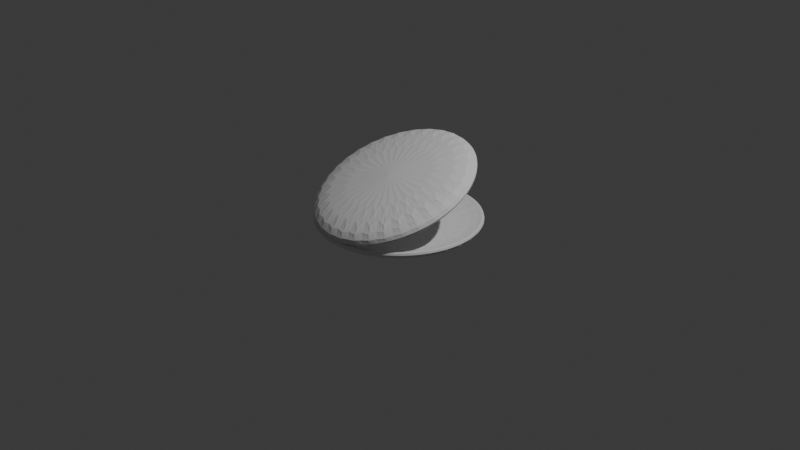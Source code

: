 # Source: Shellfish.blend  (saved by Blender 4.5.90; exported with 4.5.12 LTS)
import bpy
from mathutils import Matrix  # noqa: F401  (used for matrix-valued properties, if any)

bpy.ops.wm.read_factory_settings(use_empty=True)
scene = bpy.context.scene
scene.name = 'Scene'

# ---- collections
col_collection = bpy.data.collections.new('Collection'); scene.collection.children.link(col_collection)

# ---- world
world_world = bpy.data.worlds.new('World'); scene.world = world_world
world_world.use_nodes = True; world_world.node_tree.nodes.clear()
_N = world_world.node_tree.nodes; _L = world_world.node_tree.links
n0 = _N.new('ShaderNodeOutputWorld'); n0.name = 'World Output'; n0.location = (200, 100)
n1 = _N.new('ShaderNodeBackground'); n1.name = 'Background'; n1.location = (-200, 100)
n1.inputs[0].default_value = (0.05088, 0.05088, 0.05088, 1.0)
_L.new(n1.outputs[0], n0.inputs[0])
n0.is_active_output = True
world_world.color = (0.05088, 0.05088, 0.05088)
world_world.sun_shadow_jitter_overblur = 0.0

# ---- cameras
cam_camera = bpy.data.cameras.new('Camera')
cam_camera.clip_end = 100.0
cam_camera.ortho_scale = 7.314

# ---- lights
light_light = bpy.data.lights.new('Light', 'POINT')
light_light.energy = 1000.0
light_light.shadow_soft_size = 0.1

# ---- meshes
me_cylinder = bpy.data.meshes.new('Cylinder')
me_cylinder.from_pydata([(0.0, 1.0, -1.0), (0.0, 0.8781, -0.2162), (0.1951, 0.9808, -1.0), (0.1713, 0.8612, -0.2162), (0.3827, 0.9239, -1.0), (0.336, 0.8112, -0.2162), (0.5556, 0.8315, -1.0), (0.4878, 0.7301, -0.2162), (0.7071, 0.7071, -1.0), (0.6209, 0.6209, -0.2162), (0.8315, 0.5556, -1.0), (0.7301, 0.4878, -0.2162), (0.9239, 0.3827, -1.0), (0.8112, 0.336, -0.2162), (0.9808, 0.1951, -1.0), (0.8612, 0.1713, -0.2162), (1.0, 0.0, -1.0), (0.8781, 0.0, -0.2162), (0.9808, -0.1951, -1.0), (0.8612, -0.1713, -0.2162), (0.9239, -0.3827, -1.0), (0.8112, -0.336, -0.2162), (0.8315, -0.5556, -1.0), (0.7301, -0.4878, -0.2162), (0.7071, -0.7071, -1.0), (0.6209, -0.6209, -0.2162), (0.5556, -0.8315, -1.0), (0.4878, -0.7301, -0.2162), (0.3827, -0.9239, -1.0), (0.336, -0.8112, -0.2162), (0.1951, -0.9808, -1.0), (0.1713, -0.8612, -0.2162), (0.0, -1.0, -1.0), (0.0, -0.8781, -0.2162), (-0.1951, -0.9808, -1.0), (-0.1713, -0.8612, -0.2162), (-0.3827, -0.9239, -1.0), (-0.336, -0.8112, -0.2162), (-0.5556, -0.8315, -1.0), (-0.4878, -0.7301, -0.2162), (-0.7071, -0.7071, -1.0), (-0.6209, -0.6209, -0.2162), (-0.8315, -0.5556, -1.0), (-0.7301, -0.4878, -0.2162), (-0.9239, -0.3827, -1.0), (-0.8112, -0.336, -0.2162), (-0.9808, -0.1951, -1.0), (-0.8612, -0.1713, -0.2162), (-1.0, 0.0, -1.0), (-0.8781, 0.0, -0.2162), (-0.9808, 0.1951, -1.0), (-0.8612, 0.1713, -0.2162), (-0.9239, 0.3827, -1.0), (-0.8112, 0.336, -0.2162), (-0.8315, 0.5556, -1.0), (-0.7301, 0.4878, -0.2162), (-0.7071, 0.7071, -1.0), (-0.6209, 0.6209, -0.2162), (-0.5556, 0.8315, -1.0), (-0.4878, 0.7301, -0.2162), (-0.3827, 0.9239, -1.0), (-0.336, 0.8112, -0.2162), (-0.1951, 0.9808, -1.0), (-0.1713, 0.8612, -0.2162), (0.1951, 0.9808, 1.0), (0.0, 1.0, 1.0), (0.3827, 0.9239, 1.0), (0.5556, 0.8315, 1.0), (0.7071, 0.7071, 1.0), (0.8315, 0.5556, 1.0), (0.9239, 0.3827, 1.0), (0.9808, 0.1951, 1.0), (1.0, 0.0, 1.0), (0.9808, -0.1951, 1.0), (0.9239, -0.3827, 1.0), (0.8315, -0.5556, 1.0), (0.7071, -0.7071, 1.0), (0.5556, -0.8315, 1.0), (0.3827, -0.9239, 1.0), (0.1951, -0.9808, 1.0), (0.0, -1.0, 1.0), (-0.1951, -0.9808, 1.0), (-0.3827, -0.9239, 1.0), (-0.5556, -0.8315, 1.0), (-0.7071, -0.7071, 1.0), (-0.8315, -0.5556, 1.0), (-0.9239, -0.3827, 1.0), (-0.9808, -0.1951, 1.0), (-1.0, 0.0, 1.0), (-0.9808, 0.1951, 1.0), (-0.9239, 0.3827, 1.0), (-0.8315, 0.5556, 1.0), (-0.7071, 0.7071, 1.0), (-0.5556, 0.8315, 1.0), (-0.3827, 0.9239, 1.0), (-0.1951, 0.9808, 1.0)], [], [(0, 65, 64, 2), (2, 64, 66, 4), (4, 66, 67, 6), (6, 67, 68, 8), (8, 68, 69, 10), (10, 69, 70, 12), (12, 70, 71, 14), (14, 71, 72, 16), (16, 72, 73, 18), (18, 73, 74, 20), (20, 74, 75, 22), (22, 75, 76, 24), (24, 76, 77, 26), (26, 77, 78, 28), (28, 78, 79, 30), (30, 79, 80, 32), (32, 80, 81, 34), (34, 81, 82, 36), (36, 82, 83, 38), (38, 83, 84, 40), (40, 84, 85, 42), (42, 85, 86, 44), (44, 86, 87, 46), (46, 87, 88, 48), (48, 88, 89, 50), (50, 89, 90, 52), (52, 90, 91, 54), (54, 91, 92, 56), (56, 92, 93, 58), (58, 93, 94, 60), (3, 1, 63, 61, 59, 57, 55, 53, 51, 49, 47, 45, 43, 41, 39, 37, 35, 33, 31, 29, 27, 25, 23, 21, 19, 17, 15, 13, 11, 9, 7, 5), (60, 94, 95, 62), (62, 95, 65, 0), (0, 2, 4, 6, 8, 10, 12, 14, 16, 18, 20, 22, 24, 26, 28, 30, 32, 34, 36, 38, 40, 42, 44, 46, 48, 50, 52, 54, 56, 58, 60, 62), (1, 3, 64, 65), (3, 5, 66, 64), (5, 7, 67, 66), (7, 9, 68, 67), (9, 11, 69, 68), (11, 13, 70, 69), (13, 15, 71, 70), (15, 17, 72, 71), (17, 19, 73, 72), (19, 21, 74, 73), (21, 23, 75, 74), (23, 25, 76, 75), (25, 27, 77, 76), (27, 29, 78, 77), (29, 31, 79, 78), (31, 33, 80, 79), (33, 35, 81, 80), (35, 37, 82, 81), (37, 39, 83, 82), (39, 41, 84, 83), (41, 43, 85, 84), (43, 45, 86, 85), (45, 47, 87, 86), (47, 49, 88, 87), (49, 51, 89, 88), (51, 53, 90, 89), (53, 55, 91, 90), (55, 57, 92, 91), (57, 59, 93, 92), (59, 61, 94, 93), (61, 63, 95, 94), (63, 1, 65, 95)])
_uv = me_cylinder.uv_layers.new(name='UVMap')
_uv.uv.foreach_set('vector', [1.0, 0.5, 1.0, 1.0, 0.9688, 1.0, 0.9688, 0.5, 0.9688, 0.5, 0.9688, 1.0, 0.9375, 1.0, 0.9375, 0.5, 0.9375, 0.5, 0.9375, 1.0, 0.9062, 1.0, 0.9062, 0.5, 0.9062, 0.5, 0.9062, 1.0, 0.875, 1.0, 0.875, 0.5, 0.875, 0.5, 0.875, 1.0, 0.8438, 1.0, 0.8438, 0.5, 0.8438, 0.5, 0.8438, 1.0, 0.8125, 1.0, 0.8125, 0.5, 0.8125, 0.5, 0.8125, 1.0, 0.7812, 1.0, 0.7812, 0.5, 0.7812, 0.5, 0.7812, 1.0, 0.75, 1.0, 0.75, 0.5, 0.75, 0.5, 0.75, 1.0, 0.7188, 1.0, 0.7188, 0.5, 0.7188, 0.5, 0.7188, 1.0, 0.6875, 1.0, 0.6875, 0.5, 0.6875, 0.5, 0.6875, 1.0, 0.6562, 1.0, 0.6562, 0.5, 0.6562, 0.5, 0.6562, 1.0, 0.625, 1.0, 0.625, 0.5, 0.625, 0.5, 0.625, 1.0, 0.5938, 1.0, 0.5938, 0.5, 0.5938, 0.5, 0.5938, 1.0, 0.5625, 1.0, 0.5625, 0.5, 0.5625, 0.5, 0.5625, 1.0, 0.5312, 1.0, 0.5312, 0.5, 0.5312, 0.5, 0.5312, 1.0, 0.5, 1.0, 0.5, 0.5, 0.5, 0.5, 0.5, 1.0, 0.4688, 1.0, 0.4688, 0.5, 0.4688, 0.5, 0.4688, 1.0, 0.4375, 1.0, 0.4375, 0.5, 0.4375, 0.5, 0.4375, 1.0, 0.4062, 1.0, 0.4062, 0.5, 0.4062, 0.5, 0.4062, 1.0, 0.375, 1.0, 0.375, 0.5, 0.375, 0.5, 0.375, 1.0, 0.3438, 1.0, 0.3438, 0.5, 0.3438, 0.5, 0.3438, 1.0, 0.3125, 1.0, 0.3125, 0.5, 0.3125, 0.5, 0.3125, 1.0, 0.2812, 1.0, 0.2812, 0.5, 0.2812, 0.5, 0.2812, 1.0, 0.25, 1.0, 0.25, 0.5, 0.25, 0.5, 0.25, 1.0, 0.2188, 1.0, 0.2188, 0.5, 0.2188, 0.5, 0.2188, 1.0, 0.1875, 1.0, 0.1875, 0.5, 0.1875, 0.5, 0.1875, 1.0, 0.1562, 1.0, 0.1562, 0.5, 0.1562, 0.5, 0.1562, 1.0, 0.125, 1.0, 0.125, 0.5, 0.125, 0.5, 0.125, 1.0, 0.09375, 1.0, 0.09375, 0.5, 0.09375, 0.5, 0.09375, 1.0, 0.0625, 1.0, 0.0625, 0.5, 0.2911, 0.4567, 0.25, 0.4607, 0.2089, 0.4567, 0.1694, 0.4447, 0.1329, 0.4252, 0.101, 0.399, 0.07478, 0.3671, 0.0553, 0.3306, 0.04331, 0.2911, 0.03926, 0.25, 0.04331, 0.2089, 0.0553, 0.1694, 0.07478, 0.1329, 0.101, 0.101, 0.1329, 0.07478, 0.1694, 0.0553, 0.2089, 0.04331, 0.25, 0.03926, 0.2911, 0.04331, 0.3306, 0.0553, 0.3671, 0.07478, 0.399, 0.101, 0.4252, 0.1329, 0.4447, 0.1694, 0.4567, 0.2089, 0.4607, 0.25, 0.4567, 0.2911, 0.4447, 0.3306, 0.4252, 0.3671, 0.399, 0.399, 0.3671, 0.4252, 0.3306, 0.4447, 0.0625, 0.5, 0.0625, 1.0, 0.03125, 1.0, 0.03125, 0.5, 0.03125, 0.5, 0.03125, 1.0, 0.0, 1.0, 0.0, 0.5, 0.75, 0.49, 0.7968, 0.4854, 0.8418, 0.4717, 0.8833, 0.4496, 0.9197, 0.4197, 0.9496, 0.3833, 0.9717, 0.3418, 0.9854, 0.2968, 0.99, 0.25, 0.9854, 0.2032, 0.9717, 0.1582, 0.9496, 0.1167, 0.9197, 0.08029, 0.8833, 0.05045, 0.8418, 0.02827, 0.7968, 0.01461, 0.75, 0.01, 0.7032, 0.01461, 0.6582, 0.02827, 0.6167, 0.05045, 0.5803, 0.08029, 0.5504, 0.1167, 0.5283, 0.1582, 0.5146, 0.2032, 0.51, 0.25, 0.5146, 0.2968, 0.5283, 0.3418, 0.5504, 0.3833, 0.5803, 0.4197, 0.6167, 0.4496, 0.6582, 0.4717, 0.7032, 0.4854, 0.25, 0.4607, 0.2911, 0.4567, 0.2968, 0.4854, 0.25, 0.49, 0.2911, 0.4567, 0.3306, 0.4447, 0.3418, 0.4717, 0.2968, 0.4854, 0.3306, 0.4447, 0.3671, 0.4252, 0.3833, 0.4496, 0.3418, 0.4717, 0.3671, 0.4252, 0.399, 0.399, 0.4197, 0.4197, 0.3833, 0.4496, 0.399, 0.399, 0.4252, 0.3671, 0.4496, 0.3833, 0.4197, 0.4197, 0.4252, 0.3671, 0.4447, 0.3306, 0.4717, 0.3418, 0.4496, 0.3833, 0.4447, 0.3306, 0.4567, 0.2911, 0.4854, 0.2968, 0.4717, 0.3418, 0.4567, 0.2911, 0.4607, 0.25, 0.49, 0.25, 0.4854, 0.2968, 0.4607, 0.25, 0.4567, 0.2089, 0.4854, 0.2032, 0.49, 0.25, 0.4567, 0.2089, 0.4447, 0.1694, 0.4717, 0.1582, 0.4854, 0.2032, 0.4447, 0.1694, 0.4252, 0.1329, 0.4496, 0.1167, 0.4717, 0.1582, 0.4252, 0.1329, 0.399, 0.101, 0.4197, 0.08029, 0.4496, 0.1167, 0.399, 0.101, 0.3671, 0.07478, 0.3833, 0.05045, 0.4197, 0.08029, 0.3671, 0.07478, 0.3306, 0.0553, 0.3418, 0.02827, 0.3833, 0.05045, 0.3306, 0.0553, 0.2911, 0.04331, 0.2968, 0.01461, 0.3418, 0.02827, 0.2911, 0.04331, 0.25, 0.03926, 0.25, 0.01, 0.2968, 0.01461, 0.25, 0.03926, 0.2089, 0.04331, 0.2032, 0.01461, 0.25, 0.01, 0.2089, 0.04331, 0.1694, 0.0553, 0.1582, 0.02827, 0.2032, 0.01461, 0.1694, 0.0553, 0.1329, 0.07478, 0.1167, 0.05045, 0.1582, 0.02827, 0.1329, 0.07478, 0.101, 0.101, 0.08029, 0.08029, 0.1167, 0.05045, 0.101, 0.101, 0.07478, 0.1329, 0.05045, 0.1167, 0.08029, 0.08029, 0.07478, 0.1329, 0.0553, 0.1694, 0.02827, 0.1582, 0.05045, 0.1167, 0.0553, 0.1694, 0.04331, 0.2089, 0.01461, 0.2032, 0.02827, 0.1582, 0.04331, 0.2089, 0.03926, 0.25, 0.01, 0.25, 0.01461, 0.2032, 0.03926, 0.25, 0.04331, 0.2911, 0.01461, 0.2968, 0.01, 0.25, 0.04331, 0.2911, 0.0553, 0.3306, 0.02827, 0.3418, 0.01461, 0.2968, 0.0553, 0.3306, 0.07478, 0.3671, 0.05045, 0.3833, 0.02827, 0.3418, 0.07478, 0.3671, 0.101, 0.399, 0.08029, 0.4197, 0.05045, 0.3833, 0.101, 0.399, 0.1329, 0.4252, 0.1167, 0.4496, 0.08029, 0.4197, 0.1329, 0.4252, 0.1694, 0.4447, 0.1582, 0.4717, 0.1167, 0.4496, 0.1694, 0.4447, 0.2089, 0.4567, 0.2032, 0.4854, 0.1582, 0.4717, 0.2089, 0.4567, 0.25, 0.4607, 0.25, 0.49, 0.2032, 0.4854])
me_cylinder.update()
me_cylinder_001 = bpy.data.meshes.new('Cylinder.001')
me_cylinder_001.from_pydata([(0.0, 1.0, -1.0), (0.0, 0.8781, -0.2162), (0.1951, 0.9808, -1.0), (0.1713, 0.8612, -0.2162), (0.3827, 0.9239, -1.0), (0.336, 0.8112, -0.2162), (0.5556, 0.8315, -1.0), (0.4878, 0.7301, -0.2162), (0.7071, 0.7071, -1.0), (0.6209, 0.6209, -0.2162), (0.8315, 0.5556, -1.0), (0.7301, 0.4878, -0.2162), (0.9239, 0.3827, -1.0), (0.8112, 0.336, -0.2162), (0.9808, 0.1951, -1.0), (0.8612, 0.1713, -0.2162), (1.0, 0.0, -1.0), (0.8781, 0.0, -0.2162), (0.9808, -0.1951, -1.0), (0.8612, -0.1713, -0.2162), (0.9239, -0.3827, -1.0), (0.8112, -0.336, -0.2162), (0.8315, -0.5556, -1.0), (0.7301, -0.4878, -0.2162), (0.7071, -0.7071, -1.0), (0.6209, -0.6209, -0.2162), (0.5556, -0.8315, -1.0), (0.4878, -0.7301, -0.2162), (0.3827, -0.9239, -1.0), (0.336, -0.8112, -0.2162), (0.1951, -0.9808, -1.0), (0.1713, -0.8612, -0.2162), (0.0, -1.0, -1.0), (0.0, -0.8781, -0.2162), (-0.1951, -0.9808, -1.0), (-0.1713, -0.8612, -0.2162), (-0.3827, -0.9239, -1.0), (-0.336, -0.8112, -0.2162), (-0.5556, -0.8315, -1.0), (-0.4878, -0.7301, -0.2162), (-0.7071, -0.7071, -1.0), (-0.6209, -0.6209, -0.2162), (-0.8315, -0.5556, -1.0), (-0.7301, -0.4878, -0.2162), (-0.9239, -0.3827, -1.0), (-0.8112, -0.336, -0.2162), (-0.9808, -0.1951, -1.0), (-0.8612, -0.1713, -0.2162), (-1.0, 0.0, -1.0), (-0.8781, 0.0, -0.2162), (-0.9808, 0.1951, -1.0), (-0.8612, 0.1713, -0.2162), (-0.9239, 0.3827, -1.0), (-0.8112, 0.336, -0.2162), (-0.8315, 0.5556, -1.0), (-0.7301, 0.4878, -0.2162), (-0.7071, 0.7071, -1.0), (-0.6209, 0.6209, -0.2162), (-0.5556, 0.8315, -1.0), (-0.4878, 0.7301, -0.2162), (-0.3827, 0.9239, -1.0), (-0.336, 0.8112, -0.2162), (-0.1951, 0.9808, -1.0), (-0.1713, 0.8612, -0.2162), (0.1951, 0.9808, 1.0), (0.0, 1.0, 1.0), (0.3827, 0.9239, 1.0), (0.5556, 0.8315, 1.0), (0.7071, 0.7071, 1.0), (0.8315, 0.5556, 1.0), (0.9239, 0.3827, 1.0), (0.9808, 0.1951, 1.0), (1.0, 0.0, 1.0), (0.9808, -0.1951, 1.0), (0.9239, -0.3827, 1.0), (0.8315, -0.5556, 1.0), (0.7071, -0.7071, 1.0), (0.5556, -0.8315, 1.0), (0.3827, -0.9239, 1.0), (0.1951, -0.9808, 1.0), (0.0, -1.0, 1.0), (-0.1951, -0.9808, 1.0), (-0.3827, -0.9239, 1.0), (-0.5556, -0.8315, 1.0), (-0.7071, -0.7071, 1.0), (-0.8315, -0.5556, 1.0), (-0.9239, -0.3827, 1.0), (-0.9808, -0.1951, 1.0), (-1.0, 0.0, 1.0), (-0.9808, 0.1951, 1.0), (-0.9239, 0.3827, 1.0), (-0.8315, 0.5556, 1.0), (-0.7071, 0.7071, 1.0), (-0.5556, 0.8315, 1.0), (-0.3827, 0.9239, 1.0), (-0.1951, 0.9808, 1.0)], [], [(0, 65, 64, 2), (2, 64, 66, 4), (4, 66, 67, 6), (6, 67, 68, 8), (8, 68, 69, 10), (10, 69, 70, 12), (12, 70, 71, 14), (14, 71, 72, 16), (16, 72, 73, 18), (18, 73, 74, 20), (20, 74, 75, 22), (22, 75, 76, 24), (24, 76, 77, 26), (26, 77, 78, 28), (28, 78, 79, 30), (30, 79, 80, 32), (32, 80, 81, 34), (34, 81, 82, 36), (36, 82, 83, 38), (38, 83, 84, 40), (40, 84, 85, 42), (42, 85, 86, 44), (44, 86, 87, 46), (46, 87, 88, 48), (48, 88, 89, 50), (50, 89, 90, 52), (52, 90, 91, 54), (54, 91, 92, 56), (56, 92, 93, 58), (58, 93, 94, 60), (3, 1, 63, 61, 59, 57, 55, 53, 51, 49, 47, 45, 43, 41, 39, 37, 35, 33, 31, 29, 27, 25, 23, 21, 19, 17, 15, 13, 11, 9, 7, 5), (60, 94, 95, 62), (62, 95, 65, 0), (0, 2, 4, 6, 8, 10, 12, 14, 16, 18, 20, 22, 24, 26, 28, 30, 32, 34, 36, 38, 40, 42, 44, 46, 48, 50, 52, 54, 56, 58, 60, 62), (1, 3, 64, 65), (3, 5, 66, 64), (5, 7, 67, 66), (7, 9, 68, 67), (9, 11, 69, 68), (11, 13, 70, 69), (13, 15, 71, 70), (15, 17, 72, 71), (17, 19, 73, 72), (19, 21, 74, 73), (21, 23, 75, 74), (23, 25, 76, 75), (25, 27, 77, 76), (27, 29, 78, 77), (29, 31, 79, 78), (31, 33, 80, 79), (33, 35, 81, 80), (35, 37, 82, 81), (37, 39, 83, 82), (39, 41, 84, 83), (41, 43, 85, 84), (43, 45, 86, 85), (45, 47, 87, 86), (47, 49, 88, 87), (49, 51, 89, 88), (51, 53, 90, 89), (53, 55, 91, 90), (55, 57, 92, 91), (57, 59, 93, 92), (59, 61, 94, 93), (61, 63, 95, 94), (63, 1, 65, 95)])
_uv = me_cylinder_001.uv_layers.new(name='UVMap')
_uv.uv.foreach_set('vector', [1.0, 0.5, 1.0, 1.0, 0.9688, 1.0, 0.9688, 0.5, 0.9688, 0.5, 0.9688, 1.0, 0.9375, 1.0, 0.9375, 0.5, 0.9375, 0.5, 0.9375, 1.0, 0.9062, 1.0, 0.9062, 0.5, 0.9062, 0.5, 0.9062, 1.0, 0.875, 1.0, 0.875, 0.5, 0.875, 0.5, 0.875, 1.0, 0.8438, 1.0, 0.8438, 0.5, 0.8438, 0.5, 0.8438, 1.0, 0.8125, 1.0, 0.8125, 0.5, 0.8125, 0.5, 0.8125, 1.0, 0.7812, 1.0, 0.7812, 0.5, 0.7812, 0.5, 0.7812, 1.0, 0.75, 1.0, 0.75, 0.5, 0.75, 0.5, 0.75, 1.0, 0.7188, 1.0, 0.7188, 0.5, 0.7188, 0.5, 0.7188, 1.0, 0.6875, 1.0, 0.6875, 0.5, 0.6875, 0.5, 0.6875, 1.0, 0.6562, 1.0, 0.6562, 0.5, 0.6562, 0.5, 0.6562, 1.0, 0.625, 1.0, 0.625, 0.5, 0.625, 0.5, 0.625, 1.0, 0.5938, 1.0, 0.5938, 0.5, 0.5938, 0.5, 0.5938, 1.0, 0.5625, 1.0, 0.5625, 0.5, 0.5625, 0.5, 0.5625, 1.0, 0.5312, 1.0, 0.5312, 0.5, 0.5312, 0.5, 0.5312, 1.0, 0.5, 1.0, 0.5, 0.5, 0.5, 0.5, 0.5, 1.0, 0.4688, 1.0, 0.4688, 0.5, 0.4688, 0.5, 0.4688, 1.0, 0.4375, 1.0, 0.4375, 0.5, 0.4375, 0.5, 0.4375, 1.0, 0.4062, 1.0, 0.4062, 0.5, 0.4062, 0.5, 0.4062, 1.0, 0.375, 1.0, 0.375, 0.5, 0.375, 0.5, 0.375, 1.0, 0.3438, 1.0, 0.3438, 0.5, 0.3438, 0.5, 0.3438, 1.0, 0.3125, 1.0, 0.3125, 0.5, 0.3125, 0.5, 0.3125, 1.0, 0.2812, 1.0, 0.2812, 0.5, 0.2812, 0.5, 0.2812, 1.0, 0.25, 1.0, 0.25, 0.5, 0.25, 0.5, 0.25, 1.0, 0.2188, 1.0, 0.2188, 0.5, 0.2188, 0.5, 0.2188, 1.0, 0.1875, 1.0, 0.1875, 0.5, 0.1875, 0.5, 0.1875, 1.0, 0.1562, 1.0, 0.1562, 0.5, 0.1562, 0.5, 0.1562, 1.0, 0.125, 1.0, 0.125, 0.5, 0.125, 0.5, 0.125, 1.0, 0.09375, 1.0, 0.09375, 0.5, 0.09375, 0.5, 0.09375, 1.0, 0.0625, 1.0, 0.0625, 0.5, 0.2911, 0.4567, 0.25, 0.4607, 0.2089, 0.4567, 0.1694, 0.4447, 0.1329, 0.4252, 0.101, 0.399, 0.07478, 0.3671, 0.0553, 0.3306, 0.04331, 0.2911, 0.03926, 0.25, 0.04331, 0.2089, 0.0553, 0.1694, 0.07478, 0.1329, 0.101, 0.101, 0.1329, 0.07478, 0.1694, 0.0553, 0.2089, 0.04331, 0.25, 0.03926, 0.2911, 0.04331, 0.3306, 0.0553, 0.3671, 0.07478, 0.399, 0.101, 0.4252, 0.1329, 0.4447, 0.1694, 0.4567, 0.2089, 0.4607, 0.25, 0.4567, 0.2911, 0.4447, 0.3306, 0.4252, 0.3671, 0.399, 0.399, 0.3671, 0.4252, 0.3306, 0.4447, 0.0625, 0.5, 0.0625, 1.0, 0.03125, 1.0, 0.03125, 0.5, 0.03125, 0.5, 0.03125, 1.0, 0.0, 1.0, 0.0, 0.5, 0.75, 0.49, 0.7968, 0.4854, 0.8418, 0.4717, 0.8833, 0.4496, 0.9197, 0.4197, 0.9496, 0.3833, 0.9717, 0.3418, 0.9854, 0.2968, 0.99, 0.25, 0.9854, 0.2032, 0.9717, 0.1582, 0.9496, 0.1167, 0.9197, 0.08029, 0.8833, 0.05045, 0.8418, 0.02827, 0.7968, 0.01461, 0.75, 0.01, 0.7032, 0.01461, 0.6582, 0.02827, 0.6167, 0.05045, 0.5803, 0.08029, 0.5504, 0.1167, 0.5283, 0.1582, 0.5146, 0.2032, 0.51, 0.25, 0.5146, 0.2968, 0.5283, 0.3418, 0.5504, 0.3833, 0.5803, 0.4197, 0.6167, 0.4496, 0.6582, 0.4717, 0.7032, 0.4854, 0.25, 0.4607, 0.2911, 0.4567, 0.2968, 0.4854, 0.25, 0.49, 0.2911, 0.4567, 0.3306, 0.4447, 0.3418, 0.4717, 0.2968, 0.4854, 0.3306, 0.4447, 0.3671, 0.4252, 0.3833, 0.4496, 0.3418, 0.4717, 0.3671, 0.4252, 0.399, 0.399, 0.4197, 0.4197, 0.3833, 0.4496, 0.399, 0.399, 0.4252, 0.3671, 0.4496, 0.3833, 0.4197, 0.4197, 0.4252, 0.3671, 0.4447, 0.3306, 0.4717, 0.3418, 0.4496, 0.3833, 0.4447, 0.3306, 0.4567, 0.2911, 0.4854, 0.2968, 0.4717, 0.3418, 0.4567, 0.2911, 0.4607, 0.25, 0.49, 0.25, 0.4854, 0.2968, 0.4607, 0.25, 0.4567, 0.2089, 0.4854, 0.2032, 0.49, 0.25, 0.4567, 0.2089, 0.4447, 0.1694, 0.4717, 0.1582, 0.4854, 0.2032, 0.4447, 0.1694, 0.4252, 0.1329, 0.4496, 0.1167, 0.4717, 0.1582, 0.4252, 0.1329, 0.399, 0.101, 0.4197, 0.08029, 0.4496, 0.1167, 0.399, 0.101, 0.3671, 0.07478, 0.3833, 0.05045, 0.4197, 0.08029, 0.3671, 0.07478, 0.3306, 0.0553, 0.3418, 0.02827, 0.3833, 0.05045, 0.3306, 0.0553, 0.2911, 0.04331, 0.2968, 0.01461, 0.3418, 0.02827, 0.2911, 0.04331, 0.25, 0.03926, 0.25, 0.01, 0.2968, 0.01461, 0.25, 0.03926, 0.2089, 0.04331, 0.2032, 0.01461, 0.25, 0.01, 0.2089, 0.04331, 0.1694, 0.0553, 0.1582, 0.02827, 0.2032, 0.01461, 0.1694, 0.0553, 0.1329, 0.07478, 0.1167, 0.05045, 0.1582, 0.02827, 0.1329, 0.07478, 0.101, 0.101, 0.08029, 0.08029, 0.1167, 0.05045, 0.101, 0.101, 0.07478, 0.1329, 0.05045, 0.1167, 0.08029, 0.08029, 0.07478, 0.1329, 0.0553, 0.1694, 0.02827, 0.1582, 0.05045, 0.1167, 0.0553, 0.1694, 0.04331, 0.2089, 0.01461, 0.2032, 0.02827, 0.1582, 0.04331, 0.2089, 0.03926, 0.25, 0.01, 0.25, 0.01461, 0.2032, 0.03926, 0.25, 0.04331, 0.2911, 0.01461, 0.2968, 0.01, 0.25, 0.04331, 0.2911, 0.0553, 0.3306, 0.02827, 0.3418, 0.01461, 0.2968, 0.0553, 0.3306, 0.07478, 0.3671, 0.05045, 0.3833, 0.02827, 0.3418, 0.07478, 0.3671, 0.101, 0.399, 0.08029, 0.4197, 0.05045, 0.3833, 0.101, 0.399, 0.1329, 0.4252, 0.1167, 0.4496, 0.08029, 0.4197, 0.1329, 0.4252, 0.1694, 0.4447, 0.1582, 0.4717, 0.1167, 0.4496, 0.1694, 0.4447, 0.2089, 0.4567, 0.2032, 0.4854, 0.1582, 0.4717, 0.2089, 0.4567, 0.25, 0.4607, 0.25, 0.49, 0.2032, 0.4854])
me_cylinder_001.update()

# ---- objects
ob_light = bpy.data.objects.new('Light', light_light)
ob_camera = bpy.data.objects.new('Camera', cam_camera)
ob_bottom = bpy.data.objects.new('Bottom', me_cylinder)
ob_top = bpy.data.objects.new('Top', me_cylinder_001)

# ---- transforms, parenting, visibility, modifiers, constraints
ob_light.location = (4.076, 1.005, 5.904)
ob_light.rotation_euler = (0.6503, 0.05522, 1.866)
ob_light.lock_rotations_4d = False
ob_light.empty_display_type = 'ARROWS'
ob_light.color = (0.0, 0.0, 0.0, 0.0)
ob_light.lineart.crease_threshold = 0.0
ob_camera.location = (7.359, -6.926, 4.958)
ob_camera.rotation_euler = (1.109, 0.0, 0.8149)
ob_camera.lock_rotations_4d = False
ob_camera.empty_display_type = 'ARROWS'
ob_camera.color = (0.0, 0.0, 0.0, 0.0)
ob_camera.display_type = 'WIRE'
ob_camera.lineart.crease_threshold = 0.0
ob_bottom.location = (0.0, 0.0, 0.0)
ob_bottom.scale = (0.8771, 0.8771, 0.1143)
_m = ob_bottom.modifiers.new('Subdivision', 'SUBSURF')
_m.levels = 3
ob_top.location = (0.0, -0.08271, 0.4302)
ob_top.rotation_euler = (-3.269, -0.3827, 1.686)
ob_top.scale = (0.8771, 0.8771, 0.1143)
_m = ob_top.modifiers.new('Subdivision', 'SUBSURF')
_m.levels = 3

# ---- collection membership
col_collection.objects.link(ob_light)
col_collection.objects.link(ob_camera)
col_collection.objects.link(ob_bottom)
col_collection.objects.link(ob_top)

# ---- scene / render settings (as saved in the file)
scene.camera = ob_camera
scene.frame_start = 1; scene.frame_end = 250; scene.frame_set(0)
scene.render.engine = 'BLENDER_EEVEE_NEXT'
bpy.context.view_layer.update()
